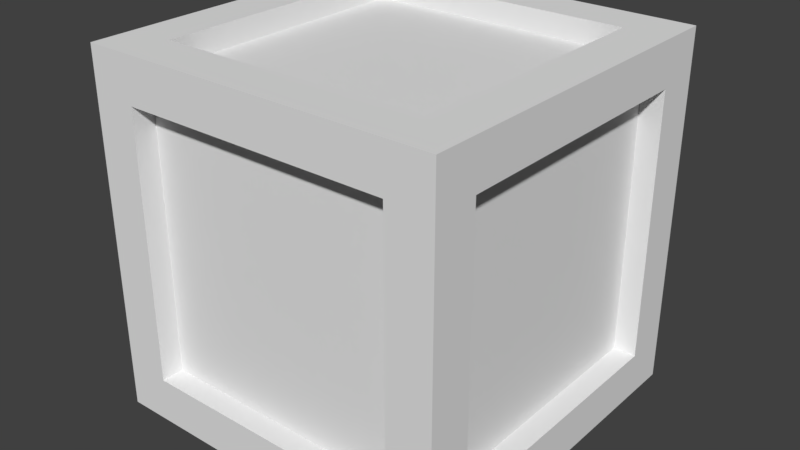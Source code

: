 # Source: Crate.blend  (saved by Blender 2.79.0; exported with 4.5.12 LTS)
import bpy
from mathutils import Matrix  # noqa: F401  (used for matrix-valued properties, if any)

bpy.ops.wm.read_factory_settings(use_empty=True)
scene = bpy.context.scene
scene.name = 'Scene'

# ---- collections
col_collection_1 = bpy.data.collections.new('Collection 1'); scene.collection.children.link(col_collection_1)

# ---- world
world_world = bpy.data.worlds.new('World'); scene.world = world_world
world_world.color = (0.05088, 0.05088, 0.05088)
world_world.use_sun_shadow = False
world_world.sun_shadow_jitter_overblur = 0.0
world_world.cycles.sampling_method = 'MANUAL'

# ---- meshes
me_cube_002 = bpy.data.meshes.new('Cube.002')
me_cube_002.from_pydata([(-0.5, -0.5833, -0.5), (-0.5, -0.5833, 0.5), (0.5, -0.5833, 0.5), (0.5, -0.5833, -0.5), (-0.5833, 0.5, -0.5), (-0.5833, -0.5, -0.5), (-0.5833, -0.5, 0.5), (-0.5833, 0.5, 0.5), (-0.5, 0.5833, 0.5), (-0.5, 0.5833, -0.5), (0.5, 0.5833, -0.5), (0.5, 0.5833, 0.5), (0.5833, 0.5001, 0.5001), (0.5833, 0.5001, -0.5001), (0.5833, -0.5001, -0.5001), (0.5833, -0.5001, 0.5001), (-0.5, -0.5, 0.5833), (-0.5, 0.5, 0.5833), (0.5, 0.5, 0.5833), (0.5, -0.5, 0.5833), (-0.5, 0.5, -0.5833), (-0.5, -0.5, -0.5833), (0.5, 0.5, -0.5833), (0.5, -0.5, -0.5833)], [], [(3, 2, 1, 0), (5, 6, 7, 4), (9, 8, 11, 10), (13, 12, 15, 14), (18, 17, 16, 19), (20, 22, 23, 21)])
_uv = me_cube_002.uv_layers.new(name='UVMap')
_uv.uv.foreach_set('vector', [0.9999, 0.0001001, 0.9999, 0.9999, 9.998e-05, 0.9999, 9.998e-05, 9.998e-05, 9.998e-05, 0.9999, 9.998e-05, 9.998e-05, 0.9999, 9.998e-05, 0.9999, 0.9999, 9.998e-05, 0.9999, 0.0001001, 9.998e-05, 0.9999, 9.998e-05, 0.9999, 0.9999, 0.9999, 9.998e-05, 0.9999, 0.9999, 9.998e-05, 0.9999, 9.998e-05, 0.0001003, 0.9999, 0.9999, 9.998e-05, 0.9999, 9.998e-05, 9.998e-05, 0.9999, 9.998e-05, 0.0001001, 9.998e-05, 0.9999, 9.998e-05, 0.9999, 0.9999, 9.998e-05, 0.9999])
me_cube_002.use_remesh_preserve_volume = False
me_cube_002.use_remesh_preserve_attributes = False
me_cube_002.use_mirror_vertex_groups = False
me_cube_002.update()
me_cube_001 = bpy.data.meshes.new('Cube.001')
me_cube_001.from_pydata([(-0.6667, -0.5, -0.5), (-0.6667, -0.5, 0.5), (-0.5, 0.6667, -0.5), (-0.5, 0.6667, 0.5), (0.6667, -0.5001, -0.5001), (0.6667, -0.5001, 0.5001), (0.6667, 0.5001, -0.5001), (0.6667, 0.5001, 0.5001), (0.5, 0.6667, 0.5), (0.5, 0.6667, -0.5), (0.5, -0.6667, -0.5), (0.5, -0.6667, 0.5), (-0.6667, 0.5, 0.5), (-0.6667, 0.5, -0.5), (0.5, 0.5, -0.6667), (0.5, 0.5, 0.6667), (-0.5, 0.5, -0.6667), (-0.5, -0.6667, -0.5), (-0.5, -0.6667, 0.5), (-0.5, 0.5, 0.6667), (-0.5, -0.5, -0.6667), (-0.5, -0.5, 0.6667), (0.5, -0.5, 0.6667), (0.5, -0.5, -0.6667), (-0.6667, -0.6667, 0.6667), (-0.6667, 0.6667, 0.6667), (0.6667, 0.6667, 0.6667), (0.6667, -0.6667, 0.6667), (-0.6667, 0.6667, -0.6667), (-0.6667, -0.6667, -0.6667), (0.6667, 0.6667, -0.6667), (0.6667, -0.6667, -0.6667), (-0.5, -0.5833, -0.5), (-0.5, -0.5833, 0.5), (0.5, -0.5833, 0.5), (0.5, -0.5833, -0.5), (-0.5833, 0.5, -0.5), (-0.5833, -0.5, -0.5), (-0.5833, -0.5, 0.5), (-0.5833, 0.5, 0.5), (-0.5, 0.5833, 0.5), (-0.5, 0.5833, -0.5), (0.5, 0.5833, -0.5), (0.5, 0.5833, 0.5), (0.5833, 0.5001, 0.5001), (0.5833, 0.5001, -0.5001), (0.5833, -0.5001, -0.5001), (0.5833, -0.5001, 0.5001), (-0.5, -0.5, 0.5833), (-0.5, 0.5, 0.5833), (0.5, 0.5, 0.5833), (0.5, -0.5, 0.5833), (-0.5, 0.5, -0.5833), (-0.5, -0.5, -0.5833), (0.5, 0.5, -0.5833), (0.5, -0.5, -0.5833)], [], [(1, 12, 39, 38), (8, 9, 42, 43), (7, 5, 47, 44), (18, 17, 32, 33), (14, 23, 55, 54), (21, 22, 51, 48), (7, 6, 30, 26), (6, 4, 31, 30), (5, 7, 26, 27), (4, 5, 27, 31), (3, 2, 28, 25), (2, 9, 30, 28), (8, 3, 25, 26), (9, 8, 26, 30), (0, 13, 28, 29), (1, 0, 29, 24), (12, 1, 24, 25), (13, 12, 25, 28), (17, 18, 24, 29), (11, 10, 31, 27), (10, 17, 29, 31), (18, 11, 27, 24), (21, 19, 25, 24), (19, 15, 26, 25), (15, 22, 27, 26), (22, 21, 24, 27), (16, 20, 29, 28), (14, 16, 28, 30), (23, 14, 30, 31), (20, 23, 31, 29), (11, 18, 33, 34), (10, 11, 34, 35), (17, 10, 35, 32), (13, 0, 37, 36), (12, 13, 36, 39), (0, 1, 38, 37), (9, 2, 41, 42), (3, 8, 43, 40), (2, 3, 40, 41), (6, 7, 44, 45), (5, 4, 46, 47), (4, 6, 45, 46), (15, 19, 49, 50), (22, 15, 50, 51), (19, 21, 48, 49), (20, 16, 52, 53), (23, 20, 53, 55), (16, 14, 54, 52)])
_uv = me_cube_001.uv_layers.new(name='UVMap')
_uv.uv.foreach_set('vector', [0.75, 1.0, 0.75, 0.0, 1.0, 2.98e-08, 1.0, 1.0, 0.25, 0.0, 0.25, 1.0, 1.431e-06, 1.0, 0.0, 5.961e-08, 0.75, 0.0, 0.75, 1.0, 0.5, 1.0, 0.5, 0.0, 0.25, 1.0, 0.25, 2.98e-08, 0.5, 0.0, 0.5, 1.0, 0.5, 0.0, 0.5, 1.0, 0.25, 1.0, 0.25, 2.98e-08, 0.75, 1.0, 0.75, 2.98e-08, 1.0, 0.0, 1.0, 1.0, 0.875, 0.875, 0.875, 0.125, 0.9999, 9.998e-05, 0.9999, 0.9999, 0.875, 0.125, 0.125, 0.125, 9.998e-05, 9.998e-05, 0.9999, 9.998e-05, 0.125, 0.875, 0.875, 0.875, 0.9999, 0.9999, 9.998e-05, 0.9999, 0.125, 0.125, 0.125, 0.875, 9.998e-05, 0.9999, 9.998e-05, 9.998e-05, 0.1251, 0.1251, 0.1251, 0.8749, 9.998e-05, 0.9999, 0.0001, 0.0001001, 0.1251, 0.8749, 0.8749, 0.8749, 0.9999, 0.9999, 9.998e-05, 0.9999, 0.8749, 0.1251, 0.1251, 0.1251, 0.0001, 0.0001001, 0.9999, 9.998e-05, 0.8749, 0.8749, 0.8749, 0.1251, 0.9999, 9.998e-05, 0.9999, 0.9999, 0.1251, 0.8749, 0.8749, 0.8749, 0.9999, 0.9999, 0.0001001, 0.9999, 0.1251, 0.1251, 0.1251, 0.8749, 0.0001001, 0.9999, 9.998e-05, 0.0001001, 0.8749, 0.1251, 0.1251, 0.1251, 9.998e-05, 0.0001001, 0.9999, 9.998e-05, 0.8749, 0.8749, 0.8749, 0.1251, 0.9999, 9.998e-05, 0.9999, 0.9999, 0.1251, 0.1251, 0.1251, 0.8749, 0.0001001, 0.9999, 9.998e-05, 0.0001001, 0.8749, 0.8749, 0.8749, 0.1251, 0.9999, 9.998e-05, 0.9999, 0.9999, 0.8749, 0.1251, 0.1251, 0.1251, 9.998e-05, 0.0001001, 0.9999, 9.998e-05, 0.1251, 0.8749, 0.8749, 0.8749, 0.9999, 0.9999, 0.0001001, 0.9999, 0.1251, 0.1251, 0.1251, 0.8749, 0.0001001, 0.9999, 9.998e-05, 9.998e-05, 0.1251, 0.8749, 0.8749, 0.8749, 0.9999, 0.9999, 0.0001001, 0.9999, 0.8749, 0.8749, 0.8749, 0.1251, 0.9999, 9.998e-05, 0.9999, 0.9999, 0.8749, 0.1251, 0.1251, 0.1251, 9.998e-05, 9.998e-05, 0.9999, 9.998e-05, 0.8749, 0.1251, 0.1251, 0.1251, 0.0001001, 9.998e-05, 0.9999, 9.998e-05, 0.8749, 0.8749, 0.8749, 0.1251, 0.9999, 9.998e-05, 0.9999, 0.9999, 0.1251, 0.8749, 0.8749, 0.8749, 0.9999, 0.9999, 9.998e-05, 0.9999, 0.1251, 0.1251, 0.1251, 0.8749, 9.998e-05, 0.9999, 0.0001001, 9.998e-05, 0.75, 2.98e-08, 0.75, 1.0, 0.5, 1.0, 0.5, 0.0, 1.431e-06, 1.0, 0.0, 5.961e-08, 0.25, 0.0, 0.25, 1.0, 0.75, 1.0, 0.75, 0.0, 1.0, 2.98e-08, 1.0, 1.0, 0.5, 1.0, 0.5, 0.0, 0.75, 2.98e-08, 0.75, 1.0, 0.25, 0.0, 0.25, 1.0, 1.073e-06, 1.0, 0.0, 2.98e-08, 0.25, 1.0, 0.25, 2.98e-08, 0.5, 0.0, 0.5, 1.0, 0.75, 2.98e-08, 0.75, 1.0, 0.5, 1.0, 0.5, 0.0, 0.75, 1.0, 0.75, 0.0, 1.0, 2.98e-08, 1.0, 1.0, 0.5, 0.0, 0.5, 1.0, 0.25, 1.0, 0.25, 2.98e-08, 1.073e-06, 1.0, 0.0, 0.0, 0.25, 0.0, 0.25, 1.0, 0.5, 0.0, 0.5, 1.0, 0.25, 1.0, 0.25, 0.0, 1.0, 0.0, 1.0, 1.0, 0.75, 1.0, 0.75, 0.0, 0.25, 0.0, 0.25, 1.0, 1.431e-06, 1.0, 0.0, 5.961e-08, 0.25, 1.0, 0.25, 2.98e-08, 0.5, 0.0, 0.5, 1.0, 0.5, 1.0, 0.5, 0.0, 0.75, 0.0, 0.75, 1.0, 0.75, 0.0, 0.75, 1.0, 0.5, 1.0, 0.5, 0.0, 1.0, 0.0, 1.0, 1.0, 0.75, 1.0, 0.75, 2.98e-08, 1.431e-06, 1.0, 0.0, 5.961e-08, 0.25, 0.0, 0.25, 1.0])
me_cube_001.use_remesh_preserve_volume = False
me_cube_001.use_remesh_preserve_attributes = False
me_cube_001.use_mirror_vertex_groups = False
me_cube_001.update()

# ---- objects
ob_inside_panel = bpy.data.objects.new('Inside Panel', me_cube_002)
ob_frame = bpy.data.objects.new('Frame', me_cube_001)

# ---- transforms, parenting, visibility, modifiers, constraints
ob_inside_panel.location = (0.0, 0.0, 0.0)
ob_inside_panel.lineart.crease_threshold = 0.0
ob_frame.location = (0.0, 0.0, 0.0)
ob_frame.lineart.crease_threshold = 0.0

# ---- collection membership
col_collection_1.objects.link(ob_inside_panel)
col_collection_1.objects.link(ob_frame)

# ---- scene / render settings (as saved in the file)
scene.frame_start = 1; scene.frame_end = 250; scene.frame_set(1)
scene.render.engine = 'BLENDER_EEVEE_NEXT'
scene.render.resolution_percentage = 50
scene.render.dither_intensity = 0.0
scene.cycles.use_denoising = False
scene.cycles.samples = 128
scene.cycles.sampling_pattern = 'TABULATED_SOBOL'
scene.cycles.use_adaptive_sampling = False
scene.cycles.use_light_tree = False
scene.cycles.blur_glossy = 0.0
scene.cycles.sample_clamp_indirect = 0.0
scene.view_settings.view_transform = 'Standard'
bpy.context.view_layer.update()

# ---- added for rendering (the .blend has no active camera and no usable light): camera, sun
cam_auto = bpy.data.cameras.new('AutoCamera')
cam_auto.lens = 50.0
cam_auto.sensor_width = 36.0
cam_auto.clip_end = 1000.0
ob_auto_camera = bpy.data.objects.new('AutoCamera', cam_auto)
scene.collection.objects.link(ob_auto_camera)
ob_auto_camera.location = (2.13669, -2.56403, 1.70935)
ob_auto_camera.rotation_euler = (1.09748, -7.21219e-08, 0.694738)
scene.camera = ob_auto_camera
light_auto_sun = bpy.data.lights.new('AutoSun', 'SUN')
light_auto_sun.energy = 3.0
light_auto_sun.angle = 0.0523599
ob_auto_sun = bpy.data.objects.new('AutoSun', light_auto_sun)
scene.collection.objects.link(ob_auto_sun)
ob_auto_sun.rotation_euler = (0.872665, 0.174533, 0.523599)
bpy.context.view_layer.update()
